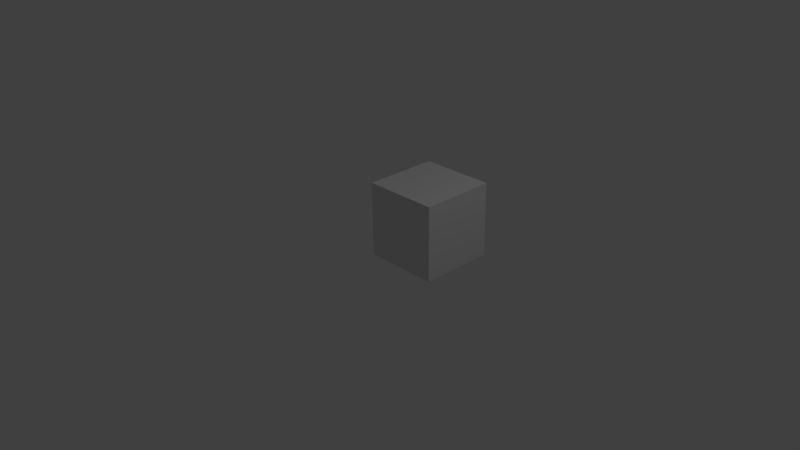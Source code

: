 # Source: default.blend  (saved by Blender 2.64.0; exported with 4.5.12 LTS)
import bpy
from mathutils import Matrix  # noqa: F401  (used for matrix-valued properties, if any)

bpy.ops.wm.read_factory_settings(use_empty=True)
scene = bpy.context.scene
scene.name = 'Scene'

# ---- collections
col_collection_1 = bpy.data.collections.new('Collection 1'); scene.collection.children.link(col_collection_1)

# ---- materials (node trees are filled in below, after node groups)
mat_material = bpy.data.materials.new('Material')
mat_material.alpha_threshold = 0.0
mat_material.use_transparent_shadow = False
mat_material.roughness = 0.5
mat_material.line_color = (0.0, 0.0, 0.0, 1.0)

# ---- material node trees

# ---- world
world_world = bpy.data.worlds.new('World'); scene.world = world_world
world_world.color = (0.05088, 0.05088, 0.05088)
world_world.use_sun_shadow = False
world_world.sun_shadow_jitter_overblur = 0.0
world_world.cycles.sampling_method = 'MANUAL'
world_world.cycles.sample_map_resolution = 256

# ---- cameras
cam_camera = bpy.data.cameras.new('Camera')
cam_camera.clip_end = 100.0
cam_camera.lens = 35.0
cam_camera.sensor_width = 32.0
cam_camera.sensor_height = 18.0
cam_camera.ortho_scale = 7.314
cam_camera.dof.focus_distance = 0.0
cam_camera.dof.aperture_fstop = 128.0

# ---- lights
light_lamp = bpy.data.lights.new('Lamp', 'POINT')
light_lamp.transmission_factor = 0.0
light_lamp.cutoff_distance = 30.0
light_lamp.energy = 100.0
light_lamp.shadow_buffer_clip_start = 1.001
light_lamp.shadow_soft_size = 1.0
light_lamp.shadow_maximum_resolution = 0.006
light_lamp.use_absolute_resolution = True
light_lamp.cycles.use_multiple_importance_sampling = False

# ---- meshes
me_cube = bpy.data.meshes.new('Cube')
me_cube.from_pydata([(1.0, 1.0, 2.98e-08), (1.0, 0.0, 2.98e-08), (-1.192e-07, 8.941e-08, 2.98e-08), (1.788e-07, 1.0, 2.98e-08), (1.0, 1.0, 1.0), (1.0, -3.576e-07, 1.0), (-2.384e-07, 1.49e-07, 1.0), (2.98e-08, 1.0, 1.0)], [], [(0, 1, 2, 3), (4, 7, 6, 5), (0, 4, 5, 1), (1, 5, 6, 2), (2, 6, 7, 3), (4, 0, 3, 7)])
me_cube.materials.append(mat_material)
me_cube.use_remesh_preserve_volume = False
me_cube.use_remesh_preserve_attributes = False
me_cube.use_mirror_vertex_groups = False
me_cube.update()

# ---- objects
ob_cube = bpy.data.objects.new('Cube', me_cube)
ob_lamp = bpy.data.objects.new('Lamp', light_lamp)
ob_camera = bpy.data.objects.new('Camera', cam_camera)

# ---- transforms, parenting, visibility, modifiers, constraints
ob_cube.location = (0.0, 0.0, 0.0)
ob_cube.lock_rotations_4d = False
ob_cube.empty_display_type = 'ARROWS'
ob_cube.lineart.crease_threshold = 0.0
_m = ob_cube.modifiers.new('EdgeSplit', 'EDGE_SPLIT')
ob_lamp.location = (4.076, 1.005, 5.904)
ob_lamp.rotation_euler = (0.6503, 0.05522, 1.866)
ob_lamp.lock_rotations_4d = False
ob_lamp.empty_display_type = 'ARROWS'
ob_lamp.color = (0.0, 0.0, 0.0, 0.0)
ob_lamp.lineart.crease_threshold = 0.0
ob_camera.location = (7.481, -6.508, 5.344)
ob_camera.rotation_euler = (1.109, 0.01082, 0.8149)
ob_camera.lock_rotations_4d = False
ob_camera.empty_display_type = 'ARROWS'
ob_camera.color = (0.0, 0.0, 0.0, 0.0)
ob_camera.display_type = 'WIRE'
ob_camera.lineart.crease_threshold = 0.0

# ---- collection membership
col_collection_1.objects.link(ob_cube)
col_collection_1.objects.link(ob_lamp)
col_collection_1.objects.link(ob_camera)

# ---- scene / render settings (as saved in the file)
scene.camera = ob_camera
scene.frame_start = 1; scene.frame_end = 250; scene.frame_set(1)
scene.render.engine = 'BLENDER_EEVEE_NEXT'
scene.render.image_settings.color_mode = 'RGB'
scene.render.image_settings.compression = 90
scene.render.resolution_percentage = 50
scene.render.dither_intensity = 0.0
scene.render.bake_margin = 2
scene.render.bake_bias = 0.0
scene.cycles.use_denoising = False
scene.cycles.samples = 10
scene.cycles.sampling_pattern = 'TABULATED_SOBOL'
scene.cycles.light_sampling_threshold = 0.0
scene.cycles.use_adaptive_sampling = False
scene.cycles.use_light_tree = False
scene.cycles.blur_glossy = 0.0
scene.cycles.volume_bounces = 1
scene.cycles.pixel_filter_type = 'GAUSSIAN'
scene.cycles.sample_clamp_indirect = 0.0
scene.view_settings.view_transform = 'Standard'
bpy.context.view_layer.update()
